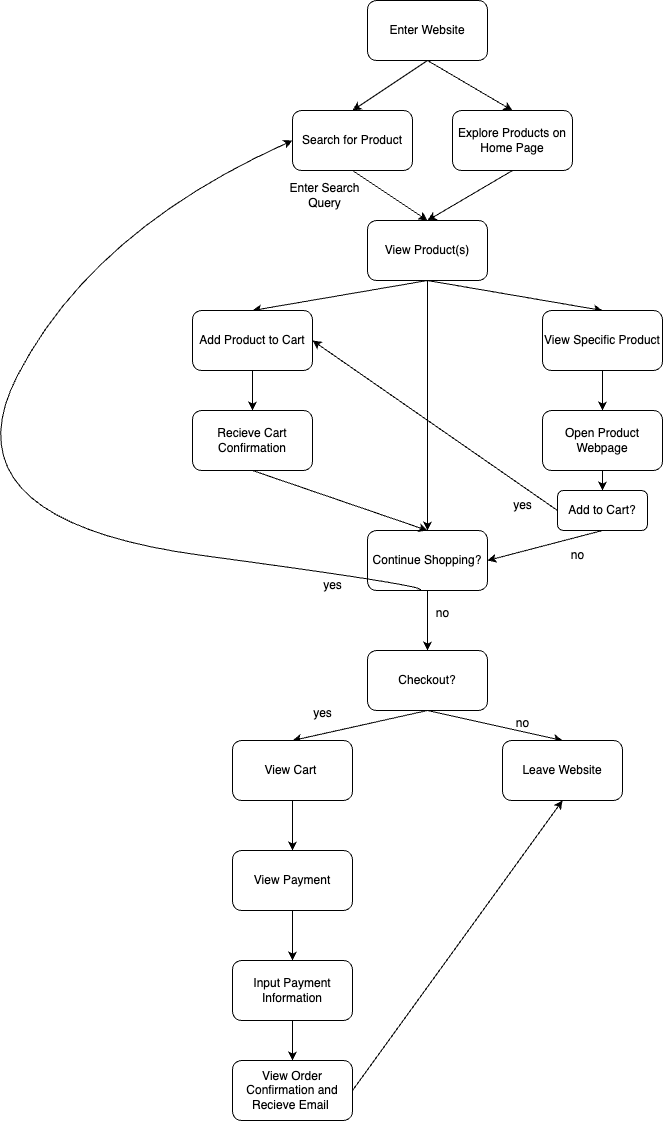

The diagram above was exported from draw.io. Its source (the exported page's mxGraphModel, read from the mxfile embedded in the PNG):
<mxGraphModel dx="1607" dy="667" grid="1" gridSize="10" guides="1" tooltips="1" connect="1" arrows="1" fold="1" page="1" pageScale="1" pageWidth="850" pageHeight="1100" background="#ffffff" math="0" shadow="0">
  <root>
    <mxCell id="0" />
    <mxCell id="1" parent="0" />
    <mxCell id="9" style="edgeStyle=none;html=1;exitX=0.5;exitY=1;exitDx=0;exitDy=0;entryX=0.5;entryY=0;entryDx=0;entryDy=0;" edge="1" parent="1" source="2" target="8">
      <mxGeometry relative="1" as="geometry" />
    </mxCell>
    <mxCell id="10" style="edgeStyle=none;html=1;exitX=0.5;exitY=1;exitDx=0;exitDy=0;entryX=0.5;entryY=0;entryDx=0;entryDy=0;" edge="1" parent="1" source="2" target="7">
      <mxGeometry relative="1" as="geometry" />
    </mxCell>
    <mxCell id="2" value="Enter Website" style="rounded=1;whiteSpace=wrap;html=1;" vertex="1" parent="1">
      <mxGeometry x="365" y="40" width="120" height="60" as="geometry" />
    </mxCell>
    <mxCell id="13" style="edgeStyle=none;html=1;exitX=0.5;exitY=1;exitDx=0;exitDy=0;entryX=0.5;entryY=0;entryDx=0;entryDy=0;" edge="1" parent="1" source="7" target="11">
      <mxGeometry relative="1" as="geometry" />
    </mxCell>
    <mxCell id="7" value="Search for Product" style="rounded=1;whiteSpace=wrap;html=1;" vertex="1" parent="1">
      <mxGeometry x="290" y="150" width="120" height="60" as="geometry" />
    </mxCell>
    <mxCell id="12" style="edgeStyle=none;html=1;exitX=0.5;exitY=1;exitDx=0;exitDy=0;entryX=0.5;entryY=0;entryDx=0;entryDy=0;" edge="1" parent="1" source="8" target="11">
      <mxGeometry relative="1" as="geometry" />
    </mxCell>
    <mxCell id="8" value="Explore Products on Home Page" style="rounded=1;whiteSpace=wrap;html=1;" vertex="1" parent="1">
      <mxGeometry x="450" y="150" width="120" height="60" as="geometry" />
    </mxCell>
    <mxCell id="17" style="edgeStyle=none;html=1;exitX=0.5;exitY=1;exitDx=0;exitDy=0;entryX=0.5;entryY=0;entryDx=0;entryDy=0;" edge="1" parent="1" source="11" target="16">
      <mxGeometry relative="1" as="geometry" />
    </mxCell>
    <mxCell id="19" style="edgeStyle=none;html=1;exitX=0.5;exitY=1;exitDx=0;exitDy=0;entryX=0.5;entryY=0;entryDx=0;entryDy=0;" edge="1" parent="1" source="11" target="18">
      <mxGeometry relative="1" as="geometry" />
    </mxCell>
    <mxCell id="22" style="edgeStyle=none;html=1;exitX=0.5;exitY=1;exitDx=0;exitDy=0;" edge="1" parent="1" source="11">
      <mxGeometry relative="1" as="geometry">
        <mxPoint x="425" y="570" as="targetPoint" />
      </mxGeometry>
    </mxCell>
    <mxCell id="11" value="View Product(s)" style="rounded=1;whiteSpace=wrap;html=1;" vertex="1" parent="1">
      <mxGeometry x="365" y="260" width="120" height="60" as="geometry" />
    </mxCell>
    <mxCell id="14" value="Enter Search Query" style="text;html=1;align=center;verticalAlign=middle;whiteSpace=wrap;rounded=0;" vertex="1" parent="1">
      <mxGeometry x="280" y="220" width="85" height="30" as="geometry" />
    </mxCell>
    <mxCell id="21" style="edgeStyle=none;html=1;exitX=0.5;exitY=1;exitDx=0;exitDy=0;entryX=0.5;entryY=0;entryDx=0;entryDy=0;" edge="1" parent="1" source="16" target="20">
      <mxGeometry relative="1" as="geometry" />
    </mxCell>
    <mxCell id="16" value="View Specific Product" style="rounded=1;whiteSpace=wrap;html=1;" vertex="1" parent="1">
      <mxGeometry x="540" y="350" width="120" height="60" as="geometry" />
    </mxCell>
    <mxCell id="25" style="edgeStyle=none;html=1;exitX=0.5;exitY=1;exitDx=0;exitDy=0;entryX=0.5;entryY=0;entryDx=0;entryDy=0;" edge="1" parent="1" source="18" target="24">
      <mxGeometry relative="1" as="geometry" />
    </mxCell>
    <mxCell id="18" value="Add Product to Cart" style="rounded=1;whiteSpace=wrap;html=1;" vertex="1" parent="1">
      <mxGeometry x="190" y="350" width="120" height="60" as="geometry" />
    </mxCell>
    <mxCell id="32" style="edgeStyle=none;html=1;exitX=0.5;exitY=1;exitDx=0;exitDy=0;entryX=0.5;entryY=0;entryDx=0;entryDy=0;" edge="1" parent="1" source="20" target="27">
      <mxGeometry relative="1" as="geometry" />
    </mxCell>
    <mxCell id="20" value="Open Product Webpage" style="rounded=1;whiteSpace=wrap;html=1;" vertex="1" parent="1">
      <mxGeometry x="540" y="450" width="120" height="60" as="geometry" />
    </mxCell>
    <mxCell id="37" style="edgeStyle=none;html=1;exitX=0.5;exitY=1;exitDx=0;exitDy=0;entryX=0.5;entryY=0;entryDx=0;entryDy=0;" edge="1" parent="1" source="23" target="36">
      <mxGeometry relative="1" as="geometry" />
    </mxCell>
    <mxCell id="23" value="Continue Shopping?" style="rounded=1;whiteSpace=wrap;html=1;" vertex="1" parent="1">
      <mxGeometry x="365" y="570" width="120" height="60" as="geometry" />
    </mxCell>
    <mxCell id="33" style="edgeStyle=none;html=1;exitX=0.5;exitY=1;exitDx=0;exitDy=0;entryX=0.5;entryY=0;entryDx=0;entryDy=0;" edge="1" parent="1" source="24" target="23">
      <mxGeometry relative="1" as="geometry" />
    </mxCell>
    <mxCell id="24" value="Recieve Cart Confirmation" style="rounded=1;whiteSpace=wrap;html=1;" vertex="1" parent="1">
      <mxGeometry x="190" y="450" width="120" height="60" as="geometry" />
    </mxCell>
    <mxCell id="28" style="edgeStyle=none;html=1;exitX=0;exitY=0.5;exitDx=0;exitDy=0;entryX=1;entryY=0.5;entryDx=0;entryDy=0;" edge="1" parent="1" source="27" target="18">
      <mxGeometry relative="1" as="geometry" />
    </mxCell>
    <mxCell id="30" style="edgeStyle=none;html=1;exitX=0.5;exitY=1;exitDx=0;exitDy=0;entryX=1;entryY=0.5;entryDx=0;entryDy=0;" edge="1" parent="1" source="27" target="23">
      <mxGeometry relative="1" as="geometry" />
    </mxCell>
    <mxCell id="27" value="Add to Cart?" style="rounded=1;whiteSpace=wrap;html=1;" vertex="1" parent="1">
      <mxGeometry x="555" y="530" width="90" height="40" as="geometry" />
    </mxCell>
    <mxCell id="29" value="yes" style="text;html=1;align=center;verticalAlign=middle;resizable=0;points=[];autosize=1;strokeColor=none;fillColor=none;" vertex="1" parent="1">
      <mxGeometry x="500" y="530" width="40" height="30" as="geometry" />
    </mxCell>
    <mxCell id="31" value="no" style="text;html=1;align=center;verticalAlign=middle;resizable=0;points=[];autosize=1;strokeColor=none;fillColor=none;" vertex="1" parent="1">
      <mxGeometry x="555" y="580" width="40" height="30" as="geometry" />
    </mxCell>
    <mxCell id="34" value="" style="curved=1;endArrow=classic;html=1;entryX=0;entryY=0.5;entryDx=0;entryDy=0;" edge="1" parent="1" target="7">
      <mxGeometry width="50" height="50" relative="1" as="geometry">
        <mxPoint x="410" y="630" as="sourcePoint" />
        <mxPoint x="250" y="170" as="targetPoint" />
        <Array as="points">
          <mxPoint x="460" y="630" />
          <mxPoint x="-60" y="560" />
          <mxPoint x="90" y="270" />
        </Array>
      </mxGeometry>
    </mxCell>
    <mxCell id="35" value="yes" style="text;html=1;align=center;verticalAlign=middle;resizable=0;points=[];autosize=1;strokeColor=none;fillColor=none;" vertex="1" parent="1">
      <mxGeometry x="310" y="610" width="40" height="30" as="geometry" />
    </mxCell>
    <mxCell id="40" style="edgeStyle=none;html=1;exitX=0.5;exitY=1;exitDx=0;exitDy=0;entryX=0.5;entryY=0;entryDx=0;entryDy=0;" edge="1" parent="1" source="36" target="39">
      <mxGeometry relative="1" as="geometry" />
    </mxCell>
    <mxCell id="42" style="edgeStyle=none;html=1;exitX=0.5;exitY=1;exitDx=0;exitDy=0;entryX=0.5;entryY=0;entryDx=0;entryDy=0;" edge="1" parent="1" source="36" target="41">
      <mxGeometry relative="1" as="geometry" />
    </mxCell>
    <mxCell id="36" value="Checkout?" style="rounded=1;whiteSpace=wrap;html=1;" vertex="1" parent="1">
      <mxGeometry x="365" y="690" width="120" height="60" as="geometry" />
    </mxCell>
    <mxCell id="38" value="no" style="text;html=1;align=center;verticalAlign=middle;resizable=0;points=[];autosize=1;strokeColor=none;fillColor=none;" vertex="1" parent="1">
      <mxGeometry x="420" y="638" width="40" height="30" as="geometry" />
    </mxCell>
    <mxCell id="39" value="Leave Website" style="rounded=1;whiteSpace=wrap;html=1;" vertex="1" parent="1">
      <mxGeometry x="500" y="780" width="120" height="60" as="geometry" />
    </mxCell>
    <mxCell id="46" style="edgeStyle=none;html=1;exitX=0.5;exitY=1;exitDx=0;exitDy=0;entryX=0.5;entryY=0;entryDx=0;entryDy=0;" edge="1" parent="1" source="41" target="45">
      <mxGeometry relative="1" as="geometry" />
    </mxCell>
    <mxCell id="41" value="View Cart&amp;nbsp;" style="rounded=1;whiteSpace=wrap;html=1;" vertex="1" parent="1">
      <mxGeometry x="230" y="780" width="120" height="60" as="geometry" />
    </mxCell>
    <mxCell id="43" value="no" style="text;html=1;align=center;verticalAlign=middle;resizable=0;points=[];autosize=1;strokeColor=none;fillColor=none;" vertex="1" parent="1">
      <mxGeometry x="500" y="748" width="40" height="30" as="geometry" />
    </mxCell>
    <mxCell id="44" value="yes" style="text;html=1;align=center;verticalAlign=middle;resizable=0;points=[];autosize=1;strokeColor=none;fillColor=none;" vertex="1" parent="1">
      <mxGeometry x="300" y="738" width="40" height="30" as="geometry" />
    </mxCell>
    <mxCell id="48" style="edgeStyle=none;html=1;exitX=0.5;exitY=1;exitDx=0;exitDy=0;entryX=0.5;entryY=0;entryDx=0;entryDy=0;" edge="1" parent="1" source="45" target="47">
      <mxGeometry relative="1" as="geometry" />
    </mxCell>
    <mxCell id="45" value="View Payment" style="rounded=1;whiteSpace=wrap;html=1;" vertex="1" parent="1">
      <mxGeometry x="230" y="890" width="120" height="60" as="geometry" />
    </mxCell>
    <mxCell id="50" style="edgeStyle=none;html=1;exitX=0.5;exitY=1;exitDx=0;exitDy=0;entryX=0.5;entryY=0;entryDx=0;entryDy=0;" edge="1" parent="1" source="47" target="49">
      <mxGeometry relative="1" as="geometry" />
    </mxCell>
    <mxCell id="47" value="Input Payment Information" style="rounded=1;whiteSpace=wrap;html=1;" vertex="1" parent="1">
      <mxGeometry x="230" y="1000" width="120" height="60" as="geometry" />
    </mxCell>
    <mxCell id="51" style="edgeStyle=none;html=1;exitX=1;exitY=0.5;exitDx=0;exitDy=0;entryX=0.5;entryY=1;entryDx=0;entryDy=0;" edge="1" parent="1" source="49" target="39">
      <mxGeometry relative="1" as="geometry" />
    </mxCell>
    <mxCell id="49" value="View Order Confirmation and Recieve Email&amp;nbsp;" style="rounded=1;whiteSpace=wrap;html=1;" vertex="1" parent="1">
      <mxGeometry x="230" y="1100" width="120" height="60" as="geometry" />
    </mxCell>
  </root>
</mxGraphModel>